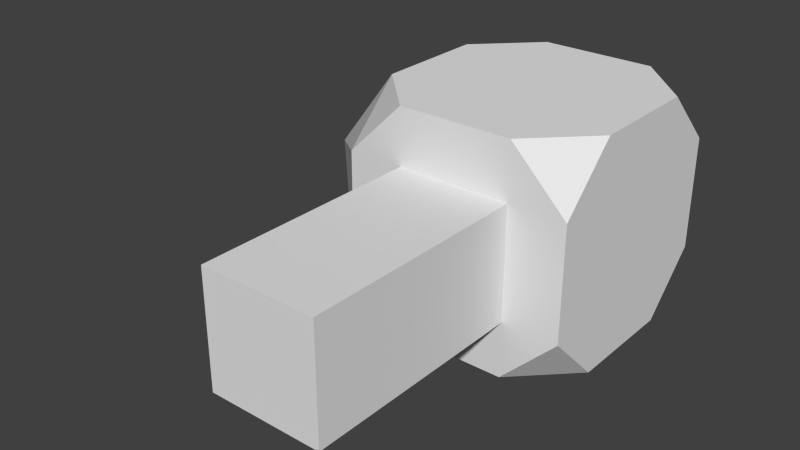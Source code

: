 # Source: Player25D_PH.blend  (saved by Blender 2.77.0; exported with 4.5.12 LTS)
import bpy
from mathutils import Matrix  # noqa: F401  (used for matrix-valued properties, if any)

bpy.ops.wm.read_factory_settings(use_empty=True)
scene = bpy.context.scene
scene.name = 'Scene'

# ---- collections
col_collection_1 = bpy.data.collections.new('Collection 1'); scene.collection.children.link(col_collection_1)

# ---- materials (node trees are filled in below, after node groups)
mat_25dplayer_mat_ph = bpy.data.materials.new('25DPlayer_Mat_PH')
mat_25dplayer_mat_ph.alpha_threshold = 0.0
mat_25dplayer_mat_ph.use_transparent_shadow = False
mat_25dplayer_mat_ph.roughness = 0.5
mat_25dplayer_mat_ph.line_color = (0.0, 0.0, 0.0, 1.0)
mat_25dplayer_mat_ph_2 = bpy.data.materials.new('25DPlayer_Mat_PH_2')
mat_25dplayer_mat_ph_2.alpha_threshold = 0.0
mat_25dplayer_mat_ph_2.use_transparent_shadow = False
mat_25dplayer_mat_ph_2.diffuse_color = (0.8, 0.02865, 0.2752, 1.0)
mat_25dplayer_mat_ph_2.roughness = 0.5

# ---- material node trees

# ---- world
world_world = bpy.data.worlds.new('World'); scene.world = world_world
world_world.color = (0.05088, 0.05088, 0.05088)
world_world.use_sun_shadow = False
world_world.sun_shadow_jitter_overblur = 0.0
world_world.cycles.sampling_method = 'NONE'
world_world.cycles.sample_map_resolution = 256

# ---- meshes
me_cube = bpy.data.meshes.new('Cube')
me_cube.from_pydata([(0.5079, 0.2781, 0.5), (0.007884, 0.7781, 0.5), (0.007884, -0.2219, 0.5), (-0.4921, 0.2781, 0.5), (0.007884, 0.2781, 0.5), (0.5079, 0.7781, 0.25), (0.5079, 0.02807, 0.5), (-0.2421, 0.7781, 0.5), (-0.2421, -0.2219, 0.5), (-0.4921, 0.7781, 0.25), (-0.4921, 0.02807, 0.5), (0.5079, 0.5281, 0.5), (0.2579, 0.7781, 0.5), (0.5079, -0.2219, 0.25), (0.2579, -0.2219, 0.5), (-0.4921, 0.5281, 0.5), (-0.4921, -0.2219, 0.25), (0.007884, -0.2219, 0.25), (0.007884, 0.02807, 0.5), (0.007884, 0.5281, 0.5), (0.2579, 0.2781, 0.5), (-0.2421, 0.2781, 0.5), (0.007884, 0.7781, 0.25), (0.5079, 0.2781, 0.25), (0.5079, 0.5281, 0.25), (0.2579, 0.7781, 0.25), (-0.2421, 0.5281, 0.5), (0.2579, 0.5281, 0.5), (0.2579, 0.02807, 0.5), (-0.2421, -0.2219, 0.25), (0.2579, -0.2219, 0.25), (-0.2421, 0.02807, 0.5), (-0.2421, 0.7781, 0.25), (0.5079, 0.02807, 0.25), (0.5079, 0.7781, 3.446e-08), (0.5079, 0.2781, -0.5), (0.007884, 0.7781, -0.5), (0.5079, -0.2219, 7.817e-08), (0.007884, -0.2219, -0.5), (-0.4921, 0.7781, -9.252e-09), (-0.4921, 0.2781, -0.5), (-0.4921, -0.2219, 3.446e-08), (0.007884, 0.2781, -0.5), (0.007884, 0.7781, 1.26e-08), (0.5079, 0.2781, 5.632e-08), (0.5079, 0.7781, -0.25), (0.5079, 0.02807, -0.5), (-0.2421, 0.7781, -0.5), (-0.2421, -0.2219, -0.5), (-0.4921, 0.7781, -0.25), (-0.4921, 0.02807, -0.5), (0.5079, 0.5281, -0.5), (0.2579, 0.7781, -0.5), (0.5079, -0.2219, -0.25), (0.2579, -0.2219, -0.5), (-0.4921, 0.5281, -0.5), (-0.4921, -0.2219, -0.25), (0.007884, -0.2219, -0.25), (0.2579, -0.2219, 6.724e-08), (-0.2421, -0.2219, 4.539e-08), (0.007884, 0.02807, -0.5), (0.007884, 0.5281, -0.5), (0.2579, 0.2781, -0.5), (-0.2421, 0.2781, -0.5), (0.007884, 0.7781, -0.25), (0.2579, 0.7781, 2.353e-08), (-0.2421, 0.7781, 1.676e-09), (0.5079, 0.02807, 6.724e-08), (0.5079, 0.5281, 4.539e-08), (0.5079, 0.2781, -0.25), (0.5079, 0.5281, -0.25), (0.2579, 0.7781, -0.25), (-0.2421, 0.5281, -0.5), (0.2579, 0.5281, -0.5), (0.2579, 0.02807, -0.5), (-0.2421, -0.2219, -0.25), (0.2579, -0.2219, -0.25), (-0.2421, 0.02807, -0.5), (-0.2421, 0.7781, -0.25), (0.5079, 0.02807, -0.25), (0.007884, -1.222, 0.25), (0.007884, -1.222, 1e-07), (-0.2421, -1.222, 8.91e-08), (0.2579, -1.222, 1.11e-07), (-0.2421, -1.222, 0.25), (0.2579, -1.222, 0.25), (0.007884, -1.222, -0.25), (-0.2421, -1.222, -0.25), (0.2579, -1.222, -0.25), (-0.9921, 0.2781, 1.26e-08)], [], [(17, 80, 85), (16, 41, 59), (18, 2, 14), (19, 4, 20), (15, 3, 21), (22, 1, 12), (24, 11, 0), (68, 24, 23), (34, 5, 24), (30, 17, 85), (65, 25, 5), (43, 22, 25), (26, 21, 4), (7, 26, 19), (27, 20, 0), (12, 27, 11), (1, 19, 27), (20, 28, 6), (4, 18, 28), (29, 59, 82), (8, 29, 17), (30, 58, 37), (14, 30, 13), (2, 17, 30), (31, 8, 2), (21, 31, 18), (3, 10, 31), (32, 7, 1), (66, 32, 22), (39, 9, 32), (33, 13, 37), (23, 33, 67), (23, 0, 6), (33, 6, 13), (32, 9, 7), (31, 10, 8), (76, 88, 86), (29, 16, 59), (28, 18, 14), (27, 19, 20), (26, 15, 21), (25, 22, 12), (23, 24, 0), (44, 68, 23), (68, 34, 24), (24, 5, 11), (34, 65, 5), (65, 43, 25), (19, 26, 4), (1, 7, 19), (11, 27, 0), (12, 1, 27), (0, 20, 6), (20, 4, 28), (29, 84, 80), (2, 8, 17), (13, 30, 37), (14, 2, 30), (18, 31, 2), (4, 21, 18), (21, 3, 31), (22, 32, 1), (43, 66, 22), (66, 39, 32), (84, 29, 82), (67, 33, 37), (44, 23, 67), (33, 23, 6), (52, 45, 51), (48, 75, 56), (47, 55, 49), (30, 85, 83), (56, 59, 41), (60, 54, 38), (61, 62, 42), (55, 63, 40), (64, 52, 36), (70, 35, 51), (68, 69, 70), (34, 70, 45), (54, 74, 46), (52, 71, 45), (65, 45, 71), (43, 71, 64), (72, 42, 63), (47, 61, 72), (47, 72, 55), (73, 35, 62), (52, 51, 73), (36, 73, 61), (12, 5, 25), (62, 46, 74), (42, 74, 60), (75, 87, 82), (48, 57, 75), (7, 15, 26), (76, 37, 58), (54, 53, 76), (38, 76, 57), (77, 38, 48), (63, 60, 77), (40, 77, 50), (78, 36, 47), (66, 64, 78), (39, 78, 49), (79, 37, 53), (69, 67, 79), (69, 46, 35), (79, 53, 46), (78, 47, 49), (77, 48, 50), (57, 86, 87), (75, 59, 56), (74, 54, 60), (73, 62, 61), (72, 63, 55), (71, 52, 64), (69, 35, 70), (44, 69, 68), (68, 70, 34), (70, 51, 45), (14, 13, 6), (34, 45, 65), (65, 71, 43), (61, 42, 72), (36, 61, 47), (8, 10, 16), (51, 35, 73), (12, 11, 5), (52, 73, 36), (54, 46, 53), (35, 46, 62), (62, 74, 42), (58, 83, 88), (38, 57, 48), (48, 56, 50), (53, 37, 76), (14, 6, 28), (54, 76, 38), (60, 38, 77), (42, 60, 63), (63, 77, 40), (64, 36, 78), (43, 64, 66), (66, 78, 39), (57, 76, 86), (67, 37, 79), (44, 67, 69), (79, 46, 69), (80, 81, 83), (84, 82, 81), (85, 80, 83), (80, 84, 81), (86, 83, 81), (87, 81, 82), (88, 83, 86), (86, 81, 87), (17, 29, 80), (58, 30, 83), (59, 75, 82), (75, 57, 87), (76, 58, 88), (49, 55, 89), (15, 9, 89), (89, 50, 56), (16, 10, 89), (40, 89, 55), (39, 49, 89), (7, 9, 15), (39, 89, 9), (89, 3, 15), (56, 41, 89), (89, 40, 50), (8, 16, 29), (89, 41, 16), (10, 3, 89)])
me_cube.materials.append(mat_25dplayer_mat_ph)
me_cube.materials.append(mat_25dplayer_mat_ph_2)
me_cube.use_remesh_preserve_volume = False
me_cube.use_remesh_preserve_attributes = False
me_cube.use_mirror_vertex_groups = False
me_cube.update()

# ---- objects
ob_cube = bpy.data.objects.new('Cube', me_cube)

# ---- transforms, parenting, visibility, modifiers, constraints
ob_cube.location = (0.0, 0.0, 0.0)
ob_cube.lock_rotations_4d = False
ob_cube.empty_display_type = 'ARROWS'
ob_cube.lineart.crease_threshold = 0.0

# ---- collection membership
col_collection_1.objects.link(ob_cube)

# ---- scene / render settings (as saved in the file)
scene.frame_start = 1; scene.frame_end = 250; scene.frame_set(1)
scene.render.engine = 'BLENDER_EEVEE_NEXT'
scene.render.resolution_percentage = 50
scene.render.dither_intensity = 0.0
scene.cycles.use_denoising = False
scene.cycles.samples = 10
scene.cycles.sampling_pattern = 'TABULATED_SOBOL'
scene.cycles.light_sampling_threshold = 0.0
scene.cycles.use_adaptive_sampling = False
scene.cycles.use_light_tree = False
scene.cycles.blur_glossy = 0.0
scene.cycles.pixel_filter_type = 'GAUSSIAN'
scene.cycles.sample_clamp_indirect = 0.0
scene.view_settings.view_transform = 'Standard'
bpy.context.view_layer.update()

# ---- added for rendering (the .blend has no active camera and no usable light): camera, sun
cam_auto = bpy.data.cameras.new('AutoCamera')
cam_auto.lens = 50.0
cam_auto.sensor_width = 36.0
cam_auto.clip_end = 1000.0
ob_auto_camera = bpy.data.objects.new('AutoCamera', cam_auto)
scene.collection.objects.link(ob_auto_camera)
ob_auto_camera.location = (2.24913, -3.21142, 1.99299)
ob_auto_camera.rotation_euler = (1.09748, -7.21219e-08, 0.694738)
scene.camera = ob_auto_camera
light_auto_sun = bpy.data.lights.new('AutoSun', 'SUN')
light_auto_sun.energy = 3.0
light_auto_sun.angle = 0.0523599
ob_auto_sun = bpy.data.objects.new('AutoSun', light_auto_sun)
scene.collection.objects.link(ob_auto_sun)
ob_auto_sun.rotation_euler = (0.872665, 0.174533, 0.523599)
bpy.context.view_layer.update()
